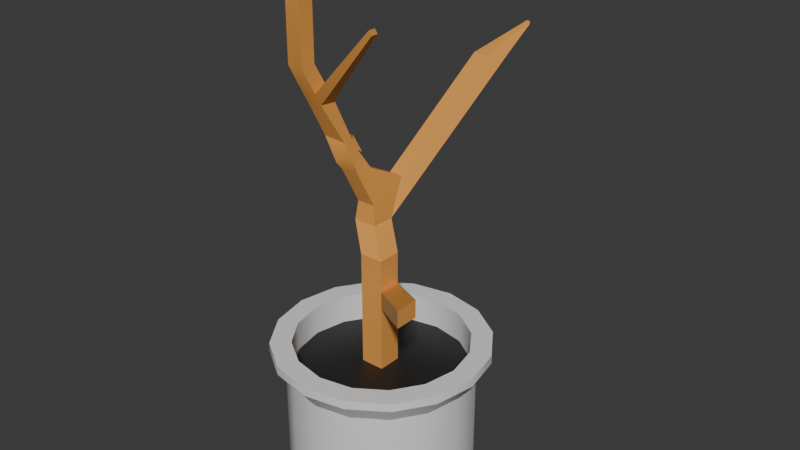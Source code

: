 # Source: Plant001.blend  (saved by Blender 5.0.119; exported with 4.5.12 LTS)
import bpy
from mathutils import Matrix  # noqa: F401  (used for matrix-valued properties, if any)

bpy.ops.wm.read_factory_settings(use_empty=True)
scene = bpy.context.scene
scene.name = 'Scene'

# ---- collections
col_collection = bpy.data.collections.new('Collection'); scene.collection.children.link(col_collection)

# ---- materials (node trees are filled in below, after node groups)
mat_pot = bpy.data.materials.new('Pot')
mat_soil = bpy.data.materials.new('Soil')
mat_wood = bpy.data.materials.new('WOOD')

# ---- node groups
ng_smooth_by_angle = bpy.data.node_groups.new('Smooth by Angle', 'GeometryNodeTree')
_s = ng_smooth_by_angle.interface.new_socket(name='Mesh', in_out='OUTPUT', socket_type='NodeSocketGeometry')
_s = ng_smooth_by_angle.interface.new_socket(name='Mesh', in_out='INPUT', socket_type='NodeSocketGeometry')
_s = ng_smooth_by_angle.interface.new_socket(name='Angle', in_out='INPUT', socket_type='NodeSocketFloat')
_s.subtype = 'ANGLE'
_s.default_value = 0.5236
_s.min_value = 0.0
_s.max_value = 3.142
_s.description = 'Maximum face angle for smooth edges'
_s = ng_smooth_by_angle.interface.new_socket(name='Ignore Sharpness', in_out='INPUT', socket_type='NodeSocketBool')
_s.force_non_field = True
ng_smooth_by_angle.is_modifier = True
_N = ng_smooth_by_angle.nodes; _L = ng_smooth_by_angle.links
n0 = _N.new('GeometryNodeSetShadeSmooth'); n0.name = 'Set Shade Smooth'; n0.location = (120, -80)
n0.domain = 'EDGE'
n1 = _N.new('GeometryNodeSetShadeSmooth'); n1.name = 'Set Shade Smooth.001'; n1.location = (300, -80)
n2 = _N.new('NodeGroupOutput'); n2.name = 'Group Output'; n2.location = (480, -80)
n3 = _N.new('GeometryNodeInputMeshEdgeAngle'); n3.name = 'Edge Angle'; n3.location = (-440, -240)
n4 = _N.new('NodeGroupInput'); n4.name = 'Group Input'; n4.location = (-80, -80)
n5 = _N.new('GeometryNodeInputEdgeSmooth'); n5.name = 'Is Edge Smooth'; n5.location = (-260, -120)
n6 = _N.new('GeometryNodeInputShadeSmooth'); n6.name = 'Is Shade Smooth'; n6.location = (-440, -397)
n7 = _N.new('FunctionNodeCompare'); n7.name = 'Compare'; n7.location = (-260, -260)
n7.operation = 'LESS_EQUAL'
n7.inputs[6].default_value = (0.0, 0.0, 0.0, 0.0)
n7.inputs[7].default_value = (0.0, 0.0, 0.0, 0.0)
n8 = _N.new('FunctionNodeBooleanMath'); n8.name = 'Boolean Math.001'; n8.location = (-80, -260)
n9 = _N.new('NodeGroupInput'); n9.name = 'Group Input.001'; n9.location = (-440, -329)
n10 = _N.new('NodeGroupInput'); n10.name = 'Group Input.002'; n10.location = (-259, -189)
n11 = _N.new('FunctionNodeBooleanMath'); n11.name = 'Boolean Math'; n11.location = (-80, -149)
n11.operation = 'OR'
n12 = _N.new('FunctionNodeBooleanMath'); n12.name = 'Boolean Math.002'; n12.location = (-260, -380)
n12.operation = 'OR'
n13 = _N.new('NodeGroupInput'); n13.name = 'Group Input.003'; n13.location = (-440, -460)
_L.new(n3.outputs[0], n7.inputs[0])
_L.new(n1.outputs[0], n2.inputs[0])
_L.new(n9.outputs[1], n7.inputs[1])
_L.new(n7.outputs[0], n8.inputs[0])
_L.new(n4.outputs[0], n0.inputs[0])
_L.new(n0.outputs[0], n1.inputs[0])
_L.new(n8.outputs[0], n0.inputs[2])
_L.new(n10.outputs[2], n11.inputs[1])
_L.new(n5.outputs[0], n11.inputs[0])
_L.new(n11.outputs[0], n0.inputs[1])
_L.new(n13.outputs[2], n12.inputs[1])
_L.new(n6.outputs[0], n12.inputs[0])
_L.new(n12.outputs[0], n8.inputs[1])
n2.is_active_output = True

# ---- material node trees
mat_pot.use_nodes = True; mat_pot.node_tree.nodes.clear()
_N = mat_pot.node_tree.nodes; _L = mat_pot.node_tree.links
n0 = _N.new('ShaderNodeBsdfPrincipled'); n0.name = 'Principled BSDF'; n0.location = (-200, 100)
n1 = _N.new('ShaderNodeOutputMaterial'); n1.name = 'Material Output'; n1.location = (200, 100)
_L.new(n0.outputs[0], n1.inputs[0])
n1.is_active_output = True
mat_soil.use_nodes = True; mat_soil.node_tree.nodes.clear()
_N = mat_soil.node_tree.nodes; _L = mat_soil.node_tree.links
n0 = _N.new('ShaderNodeBsdfPrincipled'); n0.name = 'Principled BSDF'; n0.location = (-200, 100)
n0.inputs[0].default_value = (0.01405, 0.01405, 0.01405, 1.0)
n1 = _N.new('ShaderNodeOutputMaterial'); n1.name = 'Material Output'; n1.location = (200, 100)
_L.new(n0.outputs[0], n1.inputs[0])
n1.is_active_output = True
mat_wood.use_nodes = True; mat_wood.node_tree.nodes.clear()
_N = mat_wood.node_tree.nodes; _L = mat_wood.node_tree.links
n0 = _N.new('ShaderNodeBsdfPrincipled'); n0.name = 'Principled BSDF'; n0.location = (-200, 100)
n0.inputs[0].default_value = (0.8, 0.3505, 0.07481, 1.0)
n1 = _N.new('ShaderNodeOutputMaterial'); n1.name = 'Material Output'; n1.location = (200, 100)
_L.new(n0.outputs[0], n1.inputs[0])
n1.is_active_output = True

# ---- world
world_world = bpy.data.worlds.new('World'); scene.world = world_world
world_world.use_nodes = True; world_world.node_tree.nodes.clear()
_N = world_world.node_tree.nodes; _L = world_world.node_tree.links
n0 = _N.new('ShaderNodeOutputWorld'); n0.name = 'World Output'; n0.location = (200, 100)
n1 = _N.new('ShaderNodeBackground'); n1.name = 'Background'; n1.location = (-200, 100)
n1.inputs[0].default_value = (0.05088, 0.05088, 0.05088, 1.0)
_L.new(n1.outputs[0], n0.inputs[0])
n0.is_active_output = True
world_world.color = (0.05088, 0.05088, 0.05088)
world_world.sun_shadow_jitter_overblur = 0.0

# ---- meshes
me_cylinder = bpy.data.meshes.new('Cylinder')
me_cylinder.from_pydata([(-2.735e-09, 0.8164, -1.0), (2.29e-09, 0.9291, 0.7082), (0.3124, 0.7543, -1.0), (0.3556, 0.8584, 0.7082), (0.5773, 0.5773, -1.0), (0.657, 0.657, 0.7082), (0.7543, 0.3124, -1.0), (0.8584, 0.3556, 0.7082), (0.8164, -2.051e-09, -1.0), (0.9291, 1.718e-09, 0.7082), (0.7543, -0.3124, -1.0), (0.8584, -0.3556, 0.7082), (0.5773, -0.5773, -1.0), (0.657, -0.657, 0.7082), (0.3124, -0.7543, -1.0), (0.3556, -0.8584, 0.7082), (-2.735e-09, -0.8164, -1.0), (2.29e-09, -0.9291, 0.7082), (-0.3124, -0.7543, -1.0), (-0.3556, -0.8584, 0.7082), (-0.5773, -0.5773, -1.0), (-0.657, -0.657, 0.7082), (-0.7543, -0.3124, -1.0), (-0.8584, -0.3556, 0.7082), (-0.8164, -2.051e-09, -1.0), (-0.9291, 1.718e-09, 0.7082), (-0.7543, 0.3124, -1.0), (-0.8584, 0.3556, 0.7082), (-0.5773, 0.5773, -1.0), (-0.657, 0.657, 0.7082), (-0.3124, 0.7543, -1.0), (-0.3556, 0.8584, 0.7082), (3.229e-09, 1.158, 0.6202), (0.4432, 1.07, 0.6202), (0.8189, 0.8189, 0.6202), (1.07, 0.4432, 0.6202), (1.158, 2.008e-09, 0.6202), (1.07, -0.4432, 0.6202), (0.8189, -0.8189, 0.6202), (0.4432, -1.07, 0.6202), (3.229e-09, -1.158, 0.6202), (-0.4432, -1.07, 0.6202), (-0.8189, -0.8189, 0.6202), (-1.07, -0.4432, 0.6202), (-1.158, 2.008e-09, 0.6202), (-1.07, 0.4432, 0.6202), (-0.8189, 0.8189, 0.6202), (-0.4432, 1.07, 0.6202), (0.3827, 0.9239, 0.41), (0.7071, 0.7071, 0.41), (0.9239, 0.3827, 0.41), (1.0, 0.0, 0.41), (0.9239, -0.3827, 0.41), (0.7071, -0.7071, 0.41), (0.3827, -0.9239, 0.41), (0.0, -1.0, 0.41), (-0.3827, -0.9239, 0.41), (-0.7071, -0.7071, 0.41), (-0.9239, -0.3827, 0.41), (-1.0, 0.0, 0.41), (-0.9239, 0.3827, 0.41), (-0.7071, 0.7071, 0.41), (-0.3827, 0.9239, 0.41), (0.0, 1.0, 0.41), (0.3827, 0.9239, -0.82), (0.7071, 0.7071, -0.82), (0.9239, 0.3827, -0.82), (1.0, 0.0, -0.82), (0.9239, -0.3827, -0.82), (0.7071, -0.7071, -0.82), (0.3827, -0.9239, -0.82), (0.0, -1.0, -0.82), (-0.3827, -0.9239, -0.82), (-0.7071, -0.7071, -0.82), (-0.9239, -0.3827, -0.82), (-1.0, 0.0, -0.82), (-0.9239, 0.3827, -0.82), (-0.7071, 0.7071, -0.82), (-0.3827, 0.9239, -0.82), (0.0, 1.0, -0.82), (0.3346, 0.8078, -0.9236), (0.6182, 0.6182, -0.9236), (0.8078, 0.3346, -0.9236), (0.8743, 9.363e-10, -0.9236), (0.8078, -0.3346, -0.9236), (0.6182, -0.6182, -0.9236), (0.3346, -0.8078, -0.9236), (-1.873e-09, -0.8743, -0.9236), (-0.3346, -0.8078, -0.9236), (-0.6182, -0.6182, -0.9236), (-0.8078, -0.3346, -0.9236), (-0.8743, 9.363e-10, -0.9236), (-0.8078, 0.3346, -0.9236), (-0.6182, 0.6182, -0.9236), (-0.3346, 0.8078, -0.9236), (-1.873e-09, 0.8743, -0.9236), (0.4415, 1.066, 0.7082), (2.29e-09, 1.154, 0.7082), (0.8158, 0.8158, 0.7082), (1.066, 0.4415, 0.7082), (1.154, 1.718e-09, 0.7082), (1.066, -0.4415, 0.7082), (0.8158, -0.8158, 0.7082), (0.4415, -1.066, 0.7082), (2.29e-09, -1.154, 0.7082), (-0.4415, -1.066, 0.7082), (-0.8158, -0.8158, 0.7082), (-1.066, -0.4415, 0.7082), (-1.154, 1.718e-09, 0.7082), (-1.066, 0.4415, 0.7082), (-0.8158, 0.8158, 0.7082), (-0.4415, 1.066, 0.7082), (0.3556, 0.8584, 0.3842), (3.166e-08, 0.9291, 0.3842), (0.657, 0.657, 0.3842), (0.8584, 0.3556, 0.3842), (0.9291, 1.718e-09, 0.3842), (0.8584, -0.3556, 0.3842), (0.657, -0.657, 0.3842), (0.3556, -0.8584, 0.3842), (3.166e-08, -0.9291, 0.3842), (-0.3556, -0.8584, 0.3842), (-0.657, -0.657, 0.3842), (-0.8584, -0.3556, 0.3842), (-0.9291, 1.718e-09, 0.3842), (-0.8584, 0.3556, 0.3842), (-0.657, 0.657, 0.3842), (-0.3556, 0.8584, 0.3842)], [], [(32, 97, 96, 33), (33, 96, 98, 34), (34, 98, 99, 35), (35, 99, 100, 36), (36, 100, 101, 37), (37, 101, 102, 38), (38, 102, 103, 39), (39, 103, 104, 40), (40, 104, 105, 41), (41, 105, 106, 42), (42, 106, 107, 43), (43, 107, 108, 44), (44, 108, 109, 45), (45, 109, 110, 46), (7, 5, 114, 115), (46, 110, 111, 47), (47, 111, 97, 32), (0, 2, 4, 6, 8, 10, 12, 14, 16, 18, 20, 22, 24, 26, 28, 30), (62, 47, 32, 63), (61, 46, 47, 62), (60, 45, 46, 61), (59, 44, 45, 60), (58, 43, 44, 59), (57, 42, 43, 58), (56, 41, 42, 57), (55, 40, 41, 56), (54, 39, 40, 55), (53, 38, 39, 54), (52, 37, 38, 53), (51, 36, 37, 52), (50, 35, 36, 51), (49, 34, 35, 50), (48, 33, 34, 49), (63, 32, 33, 48), (79, 63, 48, 64), (64, 48, 49, 65), (65, 49, 50, 66), (66, 50, 51, 67), (67, 51, 52, 68), (68, 52, 53, 69), (69, 53, 54, 70), (70, 54, 55, 71), (71, 55, 56, 72), (72, 56, 57, 73), (73, 57, 58, 74), (74, 58, 59, 75), (75, 59, 60, 76), (76, 60, 61, 77), (77, 61, 62, 78), (78, 62, 63, 79), (94, 78, 79, 95), (93, 77, 78, 94), (92, 76, 77, 93), (91, 75, 76, 92), (90, 74, 75, 91), (89, 73, 74, 90), (88, 72, 73, 89), (87, 71, 72, 88), (86, 70, 71, 87), (85, 69, 70, 86), (84, 68, 69, 85), (83, 67, 68, 84), (82, 66, 67, 83), (81, 65, 66, 82), (80, 64, 65, 81), (95, 79, 64, 80), (0, 95, 80, 2), (2, 80, 81, 4), (4, 81, 82, 6), (6, 82, 83, 8), (8, 83, 84, 10), (10, 84, 85, 12), (12, 85, 86, 14), (14, 86, 87, 16), (16, 87, 88, 18), (18, 88, 89, 20), (20, 89, 90, 22), (22, 90, 91, 24), (24, 91, 92, 26), (26, 92, 93, 28), (28, 93, 94, 30), (30, 94, 95, 0), (1, 3, 96, 97), (3, 5, 98, 96), (5, 7, 99, 98), (7, 9, 100, 99), (9, 11, 101, 100), (11, 13, 102, 101), (13, 15, 103, 102), (15, 17, 104, 103), (17, 19, 105, 104), (19, 21, 106, 105), (21, 23, 107, 106), (23, 25, 108, 107), (25, 27, 109, 108), (27, 29, 110, 109), (29, 31, 111, 110), (31, 1, 97, 111), (112, 113, 127, 126, 125, 124, 123, 122, 121, 120, 119, 118, 117, 116, 115, 114), (23, 21, 122, 123), (9, 7, 115, 116), (25, 23, 123, 124), (11, 9, 116, 117), (27, 25, 124, 125), (13, 11, 117, 118), (29, 27, 125, 126), (15, 13, 118, 119), (31, 29, 126, 127), (17, 15, 119, 120), (3, 1, 113, 112), (1, 31, 127, 113), (19, 17, 120, 121), (5, 3, 112, 114), (21, 19, 121, 122)])
me_cylinder.polygons.foreach_set('use_smooth', [True] * 114)
me_cylinder.polygons.foreach_set('material_index', [0, 0, 0, 0, 0, 0, 0, 0, 0, 0, 0, 0, 0, 0, 0, 0, 0, 0, 0, 0, 0, 0, 0, 0, 0, 0, 0, 0, 0, 0, 0, 0, 0, 0, 0, 0, 0, 0, 0, 0, 0, 0, 0, 0, 0, 0, 0, 0, 0, 0, 0, 0, 0, 0, 0, 0, 0, 0, 0, 0, 0, 0, 0, 0, 0, 0, 0, 0, 0, 0, 0, 0, 0, 0, 0, 0, 0, 0, 0, 0, 0, 0, 0, 0, 0, 0, 0, 0, 0, 0, 0, 0, 0, 0, 0, 0, 0, 0, 1, 0, 0, 0, 0, 0, 0, 0, 0, 0, 0, 0, 0, 0, 0, 0])
_uv = me_cylinder.uv_layers.new(name='UVMap')
_uv.uv.foreach_set('vector', [1.0, 0.9567, 1.0, 1.0, 0.9375, 1.0, 0.9375, 0.9567, 0.9375, 0.9567, 0.9375, 1.0, 0.875, 1.0, 0.875, 0.9567, 0.875, 0.9567, 0.875, 1.0, 0.8125, 1.0, 0.8125, 0.9567, 0.8125, 0.9567, 0.8125, 1.0, 0.75, 1.0, 0.75, 0.9567, 0.75, 0.9567, 0.75, 1.0, 0.6875, 1.0, 0.6875, 0.9567, 0.6875, 0.9567, 0.6875, 1.0, 0.625, 1.0, 0.625, 0.9567, 0.625, 0.9567, 0.625, 1.0, 0.5625, 1.0, 0.5625, 0.9567, 0.5625, 0.9567, 0.5625, 1.0, 0.5, 1.0, 0.5, 0.9567, 0.5, 0.9567, 0.5, 1.0, 0.4375, 1.0, 0.4375, 0.9567, 0.4375, 0.9567, 0.4375, 1.0, 0.375, 1.0, 0.375, 0.9567, 0.375, 0.9567, 0.375, 1.0, 0.3125, 1.0, 0.3125, 0.9567, 0.3125, 0.9567, 0.3125, 1.0, 0.25, 1.0, 0.25, 0.9567, 0.25, 0.9567, 0.25, 1.0, 0.1875, 1.0, 0.1875, 0.9567, 0.1875, 0.9567, 0.1875, 1.0, 0.125, 1.0, 0.125, 0.9567, 0.4286, 0.324, 0.3867, 0.3867, 0.3867, 0.3867, 0.4286, 0.324, 0.125, 0.9567, 0.125, 1.0, 0.0625, 1.0, 0.0625, 0.9567, 0.0625, 0.9567, 0.0625, 1.0, 0.0, 1.0, 0.0, 0.9567, 0.75, 0.49, 0.8418, 0.4717, 0.9197, 0.4197, 0.9717, 0.3418, 0.99, 0.25, 0.9717, 0.1582, 0.9197, 0.08029, 0.8418, 0.02827, 0.75, 0.01, 0.6582, 0.02827, 0.5803, 0.08029, 0.5283, 0.1582, 0.51, 0.25, 0.5283, 0.3418, 0.5803, 0.4197, 0.6582, 0.4717, 0.0625, 0.9333, 0.0625, 0.9567, 0.0, 0.9567, 0.0, 0.9333, 0.125, 0.9333, 0.125, 0.9567, 0.0625, 0.9567, 0.0625, 0.9333, 0.1875, 0.9333, 0.1875, 0.9567, 0.125, 0.9567, 0.125, 0.9333, 0.25, 0.9333, 0.25, 0.9567, 0.1875, 0.9567, 0.1875, 0.9333, 0.3125, 0.9333, 0.3125, 0.9567, 0.25, 0.9567, 0.25, 0.9333, 0.375, 0.9333, 0.375, 0.9567, 0.3125, 0.9567, 0.3125, 0.9333, 0.4375, 0.9333, 0.4375, 0.9567, 0.375, 0.9567, 0.375, 0.9333, 0.5, 0.9333, 0.5, 0.9567, 0.4375, 0.9567, 0.4375, 0.9333, 0.5625, 0.9333, 0.5625, 0.9567, 0.5, 0.9567, 0.5, 0.9333, 0.625, 0.9333, 0.625, 0.9567, 0.5625, 0.9567, 0.5625, 0.9333, 0.6875, 0.9333, 0.6875, 0.9567, 0.625, 0.9567, 0.625, 0.9333, 0.75, 0.9333, 0.75, 0.9567, 0.6875, 0.9567, 0.6875, 0.9333, 0.8125, 0.9333, 0.8125, 0.9567, 0.75, 0.9567, 0.75, 0.9333, 0.875, 0.9333, 0.875, 0.9567, 0.8125, 0.9567, 0.8125, 0.9333, 0.9375, 0.9333, 0.9375, 0.9567, 0.875, 0.9567, 0.875, 0.9333, 1.0, 0.9333, 1.0, 0.9567, 0.9375, 0.9567, 0.9375, 0.9333, 1.0, 0.5765, 1.0, 0.9333, 0.9375, 0.9333, 0.9375, 0.5765, 0.9375, 0.5765, 0.9375, 0.9333, 0.875, 0.9333, 0.875, 0.5765, 0.875, 0.5765, 0.875, 0.9333, 0.8125, 0.9333, 0.8125, 0.5765, 0.8125, 0.5765, 0.8125, 0.9333, 0.75, 0.9333, 0.75, 0.5765, 0.75, 0.5765, 0.75, 0.9333, 0.6875, 0.9333, 0.6875, 0.5765, 0.6875, 0.5765, 0.6875, 0.9333, 0.625, 0.9333, 0.625, 0.5765, 0.625, 0.5765, 0.625, 0.9333, 0.5625, 0.9333, 0.5625, 0.5765, 0.5625, 0.5765, 0.5625, 0.9333, 0.5, 0.9333, 0.5, 0.5765, 0.5, 0.5765, 0.5, 0.9333, 0.4375, 0.9333, 0.4375, 0.5765, 0.4375, 0.5765, 0.4375, 0.9333, 0.375, 0.9333, 0.375, 0.5765, 0.375, 0.5765, 0.375, 0.9333, 0.3125, 0.9333, 0.3125, 0.5765, 0.3125, 0.5765, 0.3125, 0.9333, 0.25, 0.9333, 0.25, 0.5765, 0.25, 0.5765, 0.25, 0.9333, 0.1875, 0.9333, 0.1875, 0.5765, 0.1875, 0.5765, 0.1875, 0.9333, 0.125, 0.9333, 0.125, 0.5765, 0.125, 0.5765, 0.125, 0.9333, 0.0625, 0.9333, 0.0625, 0.5765, 0.0625, 0.5765, 0.0625, 0.9333, 0.0, 0.9333, 0.0, 0.5765, 0.0625, 0.5382, 0.0625, 0.5765, 0.0, 0.5765, 0.0, 0.5382, 0.125, 0.5382, 0.125, 0.5765, 0.0625, 0.5765, 0.0625, 0.5382, 0.1875, 0.5382, 0.1875, 0.5765, 0.125, 0.5765, 0.125, 0.5382, 0.25, 0.5382, 0.25, 0.5765, 0.1875, 0.5765, 0.1875, 0.5382, 0.3125, 0.5382, 0.3125, 0.5765, 0.25, 0.5765, 0.25, 0.5382, 0.375, 0.5382, 0.375, 0.5765, 0.3125, 0.5765, 0.3125, 0.5382, 0.4375, 0.5382, 0.4375, 0.5765, 0.375, 0.5765, 0.375, 0.5382, 0.5, 0.5382, 0.5, 0.5765, 0.4375, 0.5765, 0.4375, 0.5382, 0.5625, 0.5382, 0.5625, 0.5765, 0.5, 0.5765, 0.5, 0.5382, 0.625, 0.5382, 0.625, 0.5765, 0.5625, 0.5765, 0.5625, 0.5382, 0.6875, 0.5382, 0.6875, 0.5765, 0.625, 0.5765, 0.625, 0.5382, 0.75, 0.5382, 0.75, 0.5765, 0.6875, 0.5765, 0.6875, 0.5382, 0.8125, 0.5382, 0.8125, 0.5765, 0.75, 0.5765, 0.75, 0.5382, 0.875, 0.5382, 0.875, 0.5765, 0.8125, 0.5765, 0.8125, 0.5382, 0.9375, 0.5382, 0.9375, 0.5765, 0.875, 0.5765, 0.875, 0.5382, 1.0, 0.5382, 1.0, 0.5765, 0.9375, 0.5765, 0.9375, 0.5382, 1.0, 0.5, 1.0, 0.5382, 0.9375, 0.5382, 0.9375, 0.5, 0.9375, 0.5, 0.9375, 0.5382, 0.875, 0.5382, 0.875, 0.5, 0.875, 0.5, 0.875, 0.5382, 0.8125, 0.5382, 0.8125, 0.5, 0.8125, 0.5, 0.8125, 0.5382, 0.75, 0.5382, 0.75, 0.5, 0.75, 0.5, 0.75, 0.5382, 0.6875, 0.5382, 0.6875, 0.5, 0.6875, 0.5, 0.6875, 0.5382, 0.625, 0.5382, 0.625, 0.5, 0.625, 0.5, 0.625, 0.5382, 0.5625, 0.5382, 0.5625, 0.5, 0.5625, 0.5, 0.5625, 0.5382, 0.5, 0.5382, 0.5, 0.5, 0.5, 0.5, 0.5, 0.5382, 0.4375, 0.5382, 0.4375, 0.5, 0.4375, 0.5, 0.4375, 0.5382, 0.375, 0.5382, 0.375, 0.5, 0.375, 0.5, 0.375, 0.5382, 0.3125, 0.5382, 0.3125, 0.5, 0.3125, 0.5, 0.3125, 0.5382, 0.25, 0.5382, 0.25, 0.5, 0.25, 0.5, 0.25, 0.5382, 0.1875, 0.5382, 0.1875, 0.5, 0.1875, 0.5, 0.1875, 0.5382, 0.125, 0.5382, 0.125, 0.5, 0.125, 0.5, 0.125, 0.5382, 0.0625, 0.5382, 0.0625, 0.5, 0.0625, 0.5, 0.0625, 0.5382, 0.0, 0.5382, 0.0, 0.5, 0.25, 0.4433, 0.324, 0.4286, 0.3418, 0.4717, 0.25, 0.49, 0.324, 0.4286, 0.3867, 0.3867, 0.4197, 0.4197, 0.3418, 0.4717, 0.3867, 0.3867, 0.4286, 0.324, 0.4717, 0.3418, 0.4197, 0.4197, 0.4286, 0.324, 0.4433, 0.25, 0.49, 0.25, 0.4717, 0.3418, 0.4433, 0.25, 0.4286, 0.176, 0.4717, 0.1582, 0.49, 0.25, 0.4286, 0.176, 0.3867, 0.1133, 0.4197, 0.08029, 0.4717, 0.1582, 0.3867, 0.1133, 0.324, 0.07143, 0.3418, 0.02827, 0.4197, 0.08029, 0.324, 0.07143, 0.25, 0.05672, 0.25, 0.01, 0.3418, 0.02827, 0.25, 0.05672, 0.176, 0.07143, 0.1582, 0.02827, 0.25, 0.01, 0.176, 0.07143, 0.1133, 0.1133, 0.08029, 0.08029, 0.1582, 0.02827, 0.1133, 0.1133, 0.07143, 0.176, 0.02827, 0.1582, 0.08029, 0.08029, 0.07143, 0.176, 0.05672, 0.25, 0.01, 0.25, 0.02827, 0.1582, 0.05672, 0.25, 0.07143, 0.324, 0.02827, 0.3418, 0.01, 0.25, 0.07143, 0.324, 0.1133, 0.3867, 0.08029, 0.4197, 0.02827, 0.3418, 0.1133, 0.3867, 0.176, 0.4286, 0.1582, 0.4717, 0.08029, 0.4197, 0.176, 0.4286, 0.25, 0.4433, 0.25, 0.49, 0.1582, 0.4717, 0.324, 0.4286, 0.25, 0.4433, 0.176, 0.4286, 0.1133, 0.3867, 0.07143, 0.324, 0.05672, 0.25, 0.07143, 0.176, 0.1133, 0.1133, 0.176, 0.07143, 0.25, 0.05672, 0.324, 0.07143, 0.3867, 0.1133, 0.4286, 0.176, 0.4433, 0.25, 0.4286, 0.324, 0.3867, 0.3867, 0.07143, 0.176, 0.1133, 0.1133, 0.1133, 0.1133, 0.07143, 0.176, 0.4433, 0.25, 0.4286, 0.324, 0.4286, 0.324, 0.4433, 0.25, 0.05672, 0.25, 0.07143, 0.176, 0.07143, 0.176, 0.05672, 0.25, 0.4286, 0.176, 0.4433, 0.25, 0.4433, 0.25, 0.4286, 0.176, 0.07143, 0.324, 0.05672, 0.25, 0.05672, 0.25, 0.07143, 0.324, 0.3867, 0.1133, 0.4286, 0.176, 0.4286, 0.176, 0.3867, 0.1133, 0.1133, 0.3867, 0.07143, 0.324, 0.07143, 0.324, 0.1133, 0.3867, 0.324, 0.07143, 0.3867, 0.1133, 0.3867, 0.1133, 0.324, 0.07143, 0.176, 0.4286, 0.1133, 0.3867, 0.1133, 0.3867, 0.176, 0.4286, 0.25, 0.05672, 0.324, 0.07143, 0.324, 0.07143, 0.25, 0.05672, 0.324, 0.4286, 0.25, 0.4433, 0.25, 0.4433, 0.324, 0.4286, 0.25, 0.4433, 0.176, 0.4286, 0.176, 0.4286, 0.25, 0.4433, 0.176, 0.07143, 0.25, 0.05672, 0.25, 0.05672, 0.176, 0.07143, 0.3867, 0.3867, 0.324, 0.4286, 0.324, 0.4286, 0.3867, 0.3867, 0.1133, 0.1133, 0.176, 0.07143, 0.176, 0.07143, 0.1133, 0.1133])
me_cylinder.materials.append(mat_pot)
me_cylinder.materials.append(mat_soil)
me_cylinder.update()
me_plane = bpy.data.meshes.new('Plane')
me_plane.from_pydata([(-1.038, -0.3881, 2.429), (0.3078, -0.3881, 2.429), (-1.038, 0.9579, 2.429), (0.3078, 0.9579, 2.429), (-1.038, 0.9579, 5.219), (-1.038, -0.3881, 5.219), (0.3078, -0.3881, 5.219), (0.3078, 0.9579, 5.219), (-2.291, 1.935, 6.454), (-2.291, 0.5891, 6.454), (-0.9447, 0.5891, 6.454), (-0.9447, 1.935, 6.454), (-1.557, 2.565, 8.722), (-2.165, 0.7143, 7.556), (-1.07, 0.7143, 7.556), (-0.7659, 2.565, 8.722), (-3.055, -2.166, 15.76), (-3.055, -3.036, 15.76), (-2.185, -3.036, 15.76), (-2.185, -2.166, 15.76), (-1.598, -0.2797, 11.44), (-1.598, -0.8548, 11.44), (-2.578, -1.19, 11.71), (-2.981, 0.006298, 11.81), (-1.349, -0.2232, 9.608), (-2.388, 0.8159, 9.608), (-1.349, 0.8159, 9.608), (-2.388, -0.2232, 9.608), (-1.515, 0.01726, 10.83), (-2.028, -1.025, 10.35), (-1.515, -0.5747, 10.83), (-2.558, 0.3909, 10.72), (2.336, 7.366, 14.84), (0.9903, 7.366, 14.84), (1.602, 6.486, 14.77), (0.8115, 6.486, 14.77), (-1.485, 0.3291, 10.61), (-1.627, -0.1781, 11.66), (-2.61, -0.1781, 11.66), (-2.497, 0.3291, 10.61), (-7.439, 2.17, 13.26), (-7.087, 1.705, 13.67), (-6.644, 2.08, 13.4), (-6.93, 2.566, 13.08), (-3.055, -2.166, 21.55), (-3.055, -3.036, 21.55), (-2.185, -3.036, 21.55), (-2.185, -2.166, 21.55), (-1.906, -1.172, 13.71), (-2.831, -2.041, 13.66), (-1.906, -2.098, 13.71), (-2.831, -1.168, 13.66), (-1.994, -1.484, 14.36), (-2.902, -2.392, 14.36), (-1.994, -2.392, 14.36), (-2.902, -1.484, 14.36), (1.528, -2.471, 18.19), (1.567, -2.337, 17.9), (1.567, -1.917, 17.9), (1.528, -2.058, 18.19), (1.764, 10.08, 15.62), (1.562, 10.08, 15.62), (1.745, 10.06, 15.78), (1.581, 10.06, 15.78), (-1.038, 0.9579, -1.863), (-1.038, -0.3881, -1.863), (0.3078, -0.3881, -1.863), (0.3078, 0.9579, -1.863), (-1.038, 0.9579, -2.649), (-1.038, -0.3881, -2.649), (0.3078, -0.3881, -2.649), (0.3078, 0.9579, -2.649), (0.3078, 0.9579, 3.405), (0.3078, -0.3881, 3.405), (-1.038, -0.3881, 3.405), (-1.038, 0.9579, 3.405), (4.586, -4.175, 4.755), (4.586, -2.829, 4.755), (4.586, -4.175, 5.732), (4.586, -2.829, 5.732)], [], [(3, 1, 66, 67), (6, 7, 11, 10), (73, 72, 7, 6), (75, 74, 5, 4), (72, 75, 4, 7), (74, 73, 6, 5), (11, 8, 33, 32), (4, 5, 9, 8), (7, 4, 8, 11), (5, 6, 10, 9), (54, 52, 19, 18), (9, 10, 14, 13), (10, 11, 15, 14), (8, 9, 13, 12), (18, 19, 47, 46), (55, 53, 17, 16), (52, 55, 16, 19), (53, 54, 18, 17), (29, 30, 21, 22), (23, 20, 37, 38), (31, 29, 40, 43), (30, 28, 20, 21), (14, 15, 26, 24), (12, 13, 27, 25), (15, 12, 25, 26), (13, 14, 24, 27), (24, 26, 28, 30), (25, 27, 29, 31), (26, 25, 31, 28), (27, 24, 30, 29), (33, 35, 63, 61), (8, 12, 35, 33), (15, 11, 32, 34), (12, 15, 34, 35), (36, 39, 38, 37), (31, 23, 38, 39), (20, 28, 36, 37), (28, 31, 39, 36), (43, 40, 41, 42), (23, 31, 43, 42), (22, 23, 42, 41), (29, 22, 41, 40), (45, 46, 47, 44), (16, 17, 45, 44), (19, 16, 44, 47), (17, 18, 46, 45), (22, 21, 50, 49), (20, 23, 51, 48), (23, 22, 49, 51), (21, 20, 48, 50), (49, 50, 54, 53), (48, 51, 55, 52), (51, 49, 53, 55), (48, 52, 59, 58), (57, 58, 59, 56), (52, 54, 56, 59), (54, 50, 57, 56), (50, 48, 58, 57), (60, 61, 63, 62), (32, 33, 61, 60), (34, 32, 60, 62), (35, 34, 62, 63), (64, 67, 71, 68), (0, 2, 64, 65), (2, 3, 67, 64), (1, 0, 65, 66), (69, 68, 71, 70), (66, 65, 69, 70), (67, 66, 70, 71), (65, 64, 68, 69), (0, 1, 73, 74), (3, 2, 75, 72), (2, 0, 74, 75), (1, 3, 77, 76), (76, 77, 79, 78), (73, 1, 76, 78), (3, 72, 79, 77), (72, 73, 78, 79)])
me_plane.polygons.foreach_set('use_smooth', [True] * 78)
_uv = me_plane.uv_layers.new(name='UVMap')
_uv.uv.foreach_set('vector', [1.0, 1.0, 1.0, 0.0, 1.0, 0.0, 1.0, 1.0, 1.0, 0.0, 1.0, 1.0, 1.0, 1.0, 1.0, 0.0, 1.0, 0.0, 1.0, 1.0, 1.0, 1.0, 1.0, 0.0, 0.0, 1.0, 0.0, 0.0, 0.0, 0.0, 0.0, 1.0, 1.0, 1.0, 0.0, 1.0, 0.0, 1.0, 1.0, 1.0, 0.0, 0.0, 1.0, 0.0, 1.0, 0.0, 0.0, 0.0, 1.0, 1.0, 0.0, 1.0, 0.0, 1.0, 1.0, 1.0, 0.0, 1.0, 0.0, 0.0, 0.0, 0.0, 0.0, 1.0, 1.0, 1.0, 0.0, 1.0, 0.0, 1.0, 1.0, 1.0, 0.0, 0.0, 1.0, 0.0, 1.0, 0.0, 0.0, 0.0, 1.0, 0.0, 1.0, 1.0, 1.0, 1.0, 1.0, 0.0, 0.0, 0.0, 1.0, 0.0, 1.0, 0.0, 0.0, 0.0, 1.0, 0.0, 1.0, 1.0, 1.0, 1.0, 1.0, 0.0, 0.0, 1.0, 0.0, 0.0, 0.0, 0.0, 0.0, 1.0, 1.0, 0.0, 1.0, 1.0, 1.0, 1.0, 1.0, 0.0, 0.0, 1.0, 0.0, 0.0, 0.0, 0.0, 0.0, 1.0, 1.0, 1.0, 0.0, 1.0, 0.0, 1.0, 1.0, 1.0, 0.0, 0.0, 1.0, 0.0, 1.0, 0.0, 0.0, 0.0, 0.0, 0.0, 1.0, 0.0, 1.0, 0.0, 0.0, 0.0, 0.0, 1.0, 1.0, 1.0, 1.0, 1.0, 0.0, 1.0, 0.0, 1.0, 0.0, 0.0, 0.0, 0.0, 0.0, 1.0, 1.0, 0.0, 1.0, 1.0, 1.0, 1.0, 1.0, 0.0, 1.0, 0.0, 1.0, 1.0, 1.0, 1.0, 1.0, 0.0, 0.0, 1.0, 0.0, 0.0, 0.0, 0.0, 0.0, 1.0, 1.0, 1.0, 0.0, 1.0, 0.0, 1.0, 1.0, 1.0, 0.0, 0.0, 1.0, 0.0, 1.0, 0.0, 0.0, 0.0, 1.0, 0.0, 1.0, 1.0, 1.0, 1.0, 1.0, 0.0, 0.0, 1.0, 0.0, 0.0, 0.0, 0.0, 0.0, 1.0, 1.0, 1.0, 0.0, 1.0, 0.0, 1.0, 1.0, 1.0, 0.0, 0.0, 1.0, 0.0, 1.0, 0.0, 0.0, 0.0, 0.0, 1.0, 0.0, 1.0, 0.0, 1.0, 0.0, 1.0, 0.0, 1.0, 0.0, 1.0, 0.0, 1.0, 0.0, 1.0, 1.0, 1.0, 1.0, 1.0, 1.0, 1.0, 1.0, 1.0, 0.0, 1.0, 1.0, 1.0, 1.0, 1.0, 0.0, 1.0, 1.0, 1.0, 0.0, 1.0, 0.0, 1.0, 1.0, 1.0, 0.0, 1.0, 0.0, 1.0, 0.0, 1.0, 0.0, 1.0, 1.0, 1.0, 1.0, 1.0, 1.0, 1.0, 1.0, 1.0, 1.0, 1.0, 0.0, 1.0, 0.0, 1.0, 1.0, 1.0, 0.0, 1.0, 0.0, 0.0, 0.0, 0.0, 0.0, 1.0, 0.0, 1.0, 0.0, 1.0, 0.0, 1.0, 0.0, 1.0, 0.0, 0.0, 0.0, 1.0, 0.0, 1.0, 0.0, 0.0, 0.0, 0.0, 0.0, 0.0, 0.0, 0.0, 0.0, 0.0, 0.0, 0.0, 1.0, 0.0, 1.0, 1.0, 0.0, 1.0, 0.0, 1.0, 0.0, 0.0, 0.0, 0.0, 0.0, 1.0, 1.0, 1.0, 0.0, 1.0, 0.0, 1.0, 1.0, 1.0, 0.0, 0.0, 1.0, 0.0, 1.0, 0.0, 0.0, 0.0, 0.0, 0.0, 1.0, 0.0, 1.0, 0.0, 0.0, 0.0, 1.0, 1.0, 0.0, 1.0, 0.0, 1.0, 1.0, 1.0, 0.0, 1.0, 0.0, 0.0, 0.0, 0.0, 0.0, 1.0, 1.0, 0.0, 1.0, 1.0, 1.0, 1.0, 1.0, 0.0, 0.0, 0.0, 1.0, 0.0, 1.0, 0.0, 0.0, 0.0, 1.0, 1.0, 0.0, 1.0, 0.0, 1.0, 1.0, 1.0, 0.0, 1.0, 0.0, 0.0, 0.0, 0.0, 0.0, 1.0, 1.0, 1.0, 1.0, 1.0, 1.0, 1.0, 1.0, 1.0, 1.0, 0.0, 1.0, 1.0, 1.0, 1.0, 1.0, 0.0, 1.0, 1.0, 1.0, 0.0, 1.0, 0.0, 1.0, 1.0, 1.0, 0.0, 1.0, 0.0, 1.0, 0.0, 1.0, 0.0, 1.0, 0.0, 1.0, 1.0, 1.0, 1.0, 1.0, 0.0, 1.0, 1.0, 0.0, 1.0, 0.0, 1.0, 1.0, 1.0, 1.0, 1.0, 0.0, 1.0, 0.0, 1.0, 1.0, 1.0, 1.0, 1.0, 1.0, 1.0, 1.0, 1.0, 1.0, 1.0, 0.0, 1.0, 1.0, 1.0, 1.0, 1.0, 0.0, 1.0, 0.0, 1.0, 1.0, 1.0, 1.0, 1.0, 0.0, 1.0, 0.0, 0.0, 0.0, 1.0, 0.0, 1.0, 0.0, 0.0, 0.0, 1.0, 1.0, 1.0, 1.0, 1.0, 0.0, 1.0, 1.0, 0.0, 0.0, 0.0, 0.0, 0.0, 1.0, 0.0, 0.0, 0.0, 0.0, 1.0, 1.0, 1.0, 1.0, 0.0, 1.0, 0.0, 0.0, 0.0, 0.0, 0.0, 1.0, 0.0, 1.0, 1.0, 1.0, 0.0, 1.0, 0.0, 1.0, 1.0, 0.0, 0.0, 0.0, 1.0, 0.0, 1.0, 0.0, 0.0, 0.0, 0.0, 1.0, 0.0, 1.0, 0.0, 0.0, 0.0, 1.0, 1.0, 0.0, 1.0, 0.0, 1.0, 1.0, 1.0, 0.0, 1.0, 0.0, 0.0, 0.0, 0.0, 0.0, 1.0, 1.0, 0.0, 1.0, 1.0, 1.0, 1.0, 1.0, 0.0, 1.0, 0.0, 1.0, 1.0, 1.0, 1.0, 1.0, 0.0, 1.0, 0.0, 1.0, 0.0, 1.0, 0.0, 1.0, 0.0, 1.0, 1.0, 1.0, 1.0, 1.0, 1.0, 1.0, 1.0, 1.0, 1.0, 1.0, 0.0, 1.0, 0.0, 1.0, 1.0])
me_plane.materials.append(mat_wood)
me_plane.update()

# ---- objects
ob_cylinder = bpy.data.objects.new('Cylinder', me_cylinder)
ob_plane = bpy.data.objects.new('Plane', me_plane)

# ---- transforms, parenting, visibility, modifiers, constraints
ob_cylinder.location = (0.0, 0.0, 0.2519)
ob_cylinder.scale = (0.2218, 0.2218, 0.2218)
_m = ob_cylinder.modifiers.new('Smooth by Angle', 'NODES')
_m.node_group = ng_smooth_by_angle
_m.use_pin_to_last = True
_m.show_group_selector = False
ob_plane.location = (0.0, 0.0, 0.3956)
ob_plane.scale = (0.04255, 0.04255, 0.04255)
_m = ob_plane.modifiers.new('Subdivision', 'SUBSURF')
_m.render_levels = 0
_m = ob_plane.modifiers.new('Smooth by Angle', 'NODES')
_m.node_group = ng_smooth_by_angle
_m.use_pin_to_last = True
_m.show_group_selector = False

# ---- collection membership
col_collection.objects.link(ob_cylinder)
col_collection.objects.link(ob_plane)

# ---- scene / render settings (as saved in the file)
scene.frame_start = 1; scene.frame_end = 252; scene.frame_set(11)
scene.render.engine = 'BLENDER_EEVEE_NEXT'
scene.render.bake_bias = 0.0
scene.render.bake_samples = 0
scene.cycles.sampling_pattern = 'TABULATED_SOBOL'
scene.eevee.use_volume_custom_range = False
bpy.context.view_layer.update()

# ---- added for rendering (the .blend has no active camera and no usable light): camera, sun
cam_auto = bpy.data.cameras.new('AutoCamera')
cam_auto.lens = 50.0
cam_auto.sensor_width = 36.0
cam_auto.clip_end = 1000.0
ob_auto_camera = bpy.data.objects.new('AutoCamera', cam_auto)
scene.collection.objects.link(ob_auto_camera)
ob_auto_camera.location = (1.40233, -1.61845, 1.79395)
ob_auto_camera.rotation_euler = (1.09748, -7.21219e-08, 0.694738)
scene.camera = ob_auto_camera
light_auto_sun = bpy.data.lights.new('AutoSun', 'SUN')
light_auto_sun.energy = 3.0
light_auto_sun.angle = 0.0523599
ob_auto_sun = bpy.data.objects.new('AutoSun', light_auto_sun)
scene.collection.objects.link(ob_auto_sun)
ob_auto_sun.rotation_euler = (0.872665, 0.174533, 0.523599)
bpy.context.view_layer.update()
